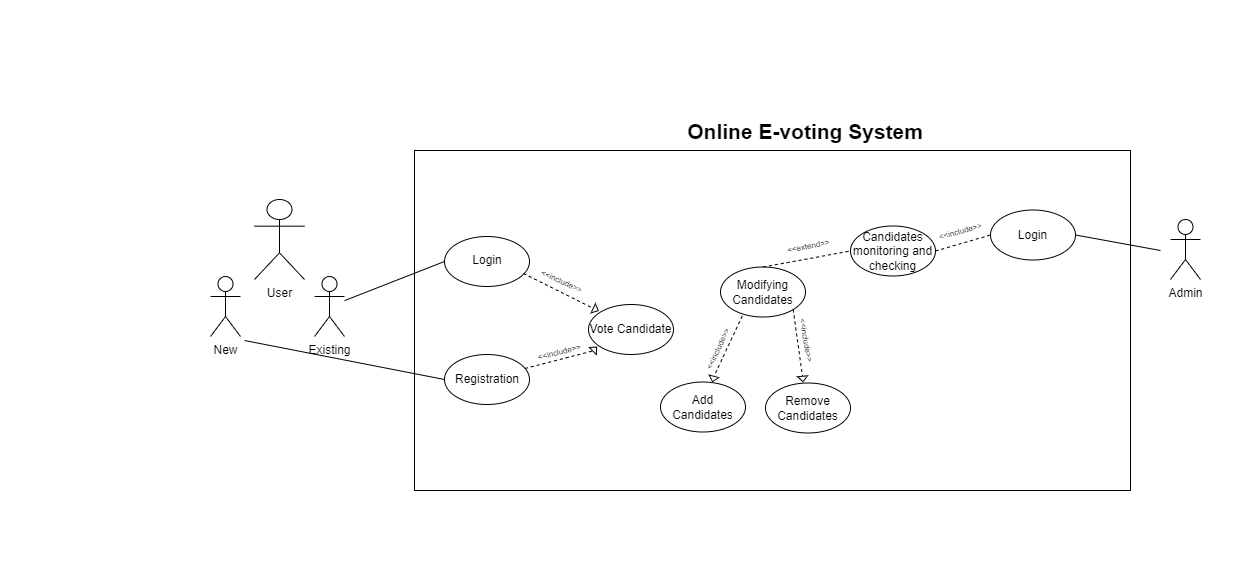

The diagram above was exported from draw.io. Its source (the exported page's mxGraphModel, read from the mxfile embedded in the PNG):
<mxGraphModel dx="1219" dy="713" grid="1" gridSize="10" guides="1" tooltips="1" connect="1" arrows="1" fold="1" page="1" pageScale="1" pageWidth="413" pageHeight="291" math="0" shadow="0">
  <root>
    <mxCell id="0" />
    <mxCell id="1" parent="0" />
    <mxCell id="8CDFeON-u1mWnq3MpQ3P-1" value="User&lt;br&gt;" style="shape=umlActor;verticalLabelPosition=bottom;verticalAlign=top;html=1;outlineConnect=0;" parent="1" vertex="1">
      <mxGeometry x="254" y="199" width="50" height="80" as="geometry" />
    </mxCell>
    <mxCell id="8CDFeON-u1mWnq3MpQ3P-2" value="Admin" style="shape=umlActor;verticalLabelPosition=bottom;verticalAlign=top;html=1;outlineConnect=0;" parent="1" vertex="1">
      <mxGeometry x="1170" y="219" width="30" height="60" as="geometry" />
    </mxCell>
    <mxCell id="8CDFeON-u1mWnq3MpQ3P-3" value="" style="rounded=0;whiteSpace=wrap;html=1;" parent="1" vertex="1">
      <mxGeometry x="414" y="150" width="716" height="340" as="geometry" />
    </mxCell>
    <mxCell id="8CDFeON-u1mWnq3MpQ3P-4" value="" style="ellipse;whiteSpace=wrap;html=1;" parent="1" vertex="1">
      <mxGeometry x="444" y="354" width="85" height="50" as="geometry" />
    </mxCell>
    <mxCell id="8CDFeON-u1mWnq3MpQ3P-5" value="Registration" style="text;html=1;strokeColor=none;fillColor=none;align=center;verticalAlign=middle;whiteSpace=wrap;rounded=0;" parent="1" vertex="1">
      <mxGeometry x="457.5" y="364" width="60" height="30" as="geometry" />
    </mxCell>
    <mxCell id="8CDFeON-u1mWnq3MpQ3P-6" value="" style="ellipse;whiteSpace=wrap;html=1;" parent="1" vertex="1">
      <mxGeometry x="444" y="236" width="85" height="50" as="geometry" />
    </mxCell>
    <mxCell id="8CDFeON-u1mWnq3MpQ3P-7" value="Login" style="text;html=1;strokeColor=none;fillColor=none;align=center;verticalAlign=middle;whiteSpace=wrap;rounded=0;" parent="1" vertex="1">
      <mxGeometry x="456.5" y="245" width="60" height="30" as="geometry" />
    </mxCell>
    <mxCell id="8CDFeON-u1mWnq3MpQ3P-14" value="New" style="shape=umlActor;verticalLabelPosition=bottom;verticalAlign=top;html=1;outlineConnect=0;" parent="1" vertex="1">
      <mxGeometry x="210" y="276" width="30" height="60" as="geometry" />
    </mxCell>
    <mxCell id="8CDFeON-u1mWnq3MpQ3P-15" value="Existing" style="shape=umlActor;verticalLabelPosition=bottom;verticalAlign=top;html=1;outlineConnect=0;" parent="1" vertex="1">
      <mxGeometry x="314" y="276" width="30" height="60" as="geometry" />
    </mxCell>
    <mxCell id="8CDFeON-u1mWnq3MpQ3P-16" value="" style="endArrow=none;html=1;rounded=0;exitX=0;exitY=0.5;exitDx=0;exitDy=0;" parent="1" source="8CDFeON-u1mWnq3MpQ3P-6" target="8CDFeON-u1mWnq3MpQ3P-15" edge="1">
      <mxGeometry width="50" height="50" relative="1" as="geometry">
        <mxPoint x="492" y="301" as="sourcePoint" />
        <mxPoint x="354" y="317" as="targetPoint" />
      </mxGeometry>
    </mxCell>
    <mxCell id="8CDFeON-u1mWnq3MpQ3P-18" value="" style="endArrow=none;html=1;rounded=0;exitX=0;exitY=0.5;exitDx=0;exitDy=0;" parent="1" source="8CDFeON-u1mWnq3MpQ3P-4" edge="1">
      <mxGeometry width="50" height="50" relative="1" as="geometry">
        <mxPoint x="502.20977992695566" y="400.4635567998165" as="sourcePoint" />
        <mxPoint x="244" y="340" as="targetPoint" />
      </mxGeometry>
    </mxCell>
    <mxCell id="J2TshRFs6XhjeJTlB_OI-8" value="Add Candidates" style="ellipse;whiteSpace=wrap;html=1;" parent="1" vertex="1">
      <mxGeometry x="660" y="381.5" width="85" height="50" as="geometry" />
    </mxCell>
    <mxCell id="J2TshRFs6XhjeJTlB_OI-9" value="Remove Candidates" style="ellipse;whiteSpace=wrap;html=1;" parent="1" vertex="1">
      <mxGeometry x="765" y="382.5" width="85" height="50" as="geometry" />
    </mxCell>
    <mxCell id="J2TshRFs6XhjeJTlB_OI-10" value="Vote Candidate" style="ellipse;whiteSpace=wrap;html=1;" parent="1" vertex="1">
      <mxGeometry x="588" y="304" width="85" height="50" as="geometry" />
    </mxCell>
    <mxCell id="J2TshRFs6XhjeJTlB_OI-13" value="Modifying&lt;br&gt;Candidates" style="ellipse;whiteSpace=wrap;html=1;" parent="1" vertex="1">
      <mxGeometry x="720" y="266.5" width="85" height="50" as="geometry" />
    </mxCell>
    <mxCell id="J2TshRFs6XhjeJTlB_OI-14" value="Candidates monitoring and checking" style="ellipse;whiteSpace=wrap;html=1;" parent="1" vertex="1">
      <mxGeometry x="850" y="225.5" width="85" height="50" as="geometry" />
    </mxCell>
    <mxCell id="J2TshRFs6XhjeJTlB_OI-18" value="&lt;font style=&quot;font-size: 8px;&quot;&gt;&amp;lt;&amp;lt;include&amp;gt;&amp;gt;&lt;/font&gt;" style="text;html=1;strokeColor=none;fillColor=none;align=center;verticalAlign=middle;whiteSpace=wrap;rounded=0;rotation=25;" parent="1" vertex="1">
      <mxGeometry x="532" y="265" width="59.5" height="30" as="geometry" />
    </mxCell>
    <mxCell id="J2TshRFs6XhjeJTlB_OI-22" value="&lt;font style=&quot;font-size: 8px;&quot;&gt;&amp;lt;&amp;lt;include&amp;gt;&amp;gt;&lt;/font&gt;" style="text;html=1;strokeColor=none;fillColor=none;align=center;verticalAlign=middle;whiteSpace=wrap;rounded=0;rotation=-14.2;" parent="1" vertex="1">
      <mxGeometry x="528.5" y="336" width="59.5" height="30" as="geometry" />
    </mxCell>
    <mxCell id="J2TshRFs6XhjeJTlB_OI-27" value="" style="endArrow=none;dashed=1;html=1;rounded=0;exitX=0.5;exitY=0;exitDx=0;exitDy=0;verticalAlign=middle;entryX=0;entryY=0.5;entryDx=0;entryDy=0;" parent="1" target="J2TshRFs6XhjeJTlB_OI-26" edge="1">
      <mxGeometry width="50" height="50" relative="1" as="geometry">
        <mxPoint x="524.5" y="368" as="sourcePoint" />
        <mxPoint x="525" y="300" as="targetPoint" />
      </mxGeometry>
    </mxCell>
    <mxCell id="J2TshRFs6XhjeJTlB_OI-26" value="" style="triangle;whiteSpace=wrap;html=1;rotation=-45;" parent="1" vertex="1">
      <mxGeometry x="591.5" y="343.5" width="5.5" height="10" as="geometry" />
    </mxCell>
    <mxCell id="J2TshRFs6XhjeJTlB_OI-29" value="" style="endArrow=none;dashed=1;html=1;rounded=0;entryX=0;entryY=0.5;entryDx=0;entryDy=0;" parent="1" target="J2TshRFs6XhjeJTlB_OI-28" edge="1">
      <mxGeometry width="50" height="50" relative="1" as="geometry">
        <mxPoint x="523" y="273" as="sourcePoint" />
        <mxPoint x="600" y="311" as="targetPoint" />
      </mxGeometry>
    </mxCell>
    <mxCell id="J2TshRFs6XhjeJTlB_OI-28" value="" style="triangle;whiteSpace=wrap;html=1;rotation=25;" parent="1" vertex="1">
      <mxGeometry x="592.5" y="304" width="5.5" height="10" as="geometry" />
    </mxCell>
    <mxCell id="J2TshRFs6XhjeJTlB_OI-39" value="&lt;font style=&quot;font-size: 8px;&quot;&gt;&amp;lt;&amp;lt;include&amp;gt;&amp;gt;&lt;/font&gt;" style="text;html=1;strokeColor=none;fillColor=none;align=center;verticalAlign=middle;whiteSpace=wrap;rounded=0;rotation=-65;" parent="1" vertex="1">
      <mxGeometry x="686.5" y="333.5" width="59.5" height="30" as="geometry" />
    </mxCell>
    <mxCell id="J2TshRFs6XhjeJTlB_OI-40" value="" style="endArrow=none;dashed=1;html=1;rounded=0;exitX=0.256;exitY=0.98;exitDx=0;exitDy=0;verticalAlign=middle;entryX=0;entryY=0.5;entryDx=0;entryDy=0;exitPerimeter=0;" parent="1" source="J2TshRFs6XhjeJTlB_OI-13" target="J2TshRFs6XhjeJTlB_OI-41" edge="1">
      <mxGeometry width="50" height="50" relative="1" as="geometry">
        <mxPoint x="728.5" y="382.5" as="sourcePoint" />
        <mxPoint x="728.5" y="314.5" as="targetPoint" />
      </mxGeometry>
    </mxCell>
    <mxCell id="J2TshRFs6XhjeJTlB_OI-41" value="" style="triangle;whiteSpace=wrap;html=1;rotation=105;" parent="1" vertex="1">
      <mxGeometry x="710" y="373.5" width="5.5" height="10" as="geometry" />
    </mxCell>
    <mxCell id="J2TshRFs6XhjeJTlB_OI-45" value="&lt;font style=&quot;font-size: 8px;&quot;&gt;&amp;lt;&amp;lt;include&amp;gt;&amp;gt;&lt;/font&gt;" style="text;html=1;strokeColor=none;fillColor=none;align=center;verticalAlign=middle;whiteSpace=wrap;rounded=0;rotation=80;" parent="1" vertex="1">
      <mxGeometry x="777.75" y="324.5" width="59.5" height="30" as="geometry" />
    </mxCell>
    <mxCell id="J2TshRFs6XhjeJTlB_OI-46" value="" style="endArrow=none;dashed=1;html=1;rounded=0;exitX=1;exitY=1;exitDx=0;exitDy=0;verticalAlign=middle;entryX=0;entryY=0.5;entryDx=0;entryDy=0;" parent="1" source="J2TshRFs6XhjeJTlB_OI-13" target="J2TshRFs6XhjeJTlB_OI-47" edge="1">
      <mxGeometry width="50" height="50" relative="1" as="geometry">
        <mxPoint x="793" y="380.5" as="sourcePoint" />
        <mxPoint x="793" y="312.5" as="targetPoint" />
      </mxGeometry>
    </mxCell>
    <mxCell id="J2TshRFs6XhjeJTlB_OI-47" value="" style="triangle;whiteSpace=wrap;html=1;rotation=85;" parent="1" vertex="1">
      <mxGeometry x="799.5" y="373.5" width="5.5" height="10" as="geometry" />
    </mxCell>
    <mxCell id="J2TshRFs6XhjeJTlB_OI-48" value="&lt;font style=&quot;font-size: 21px;&quot;&gt;&lt;b style=&quot;font-size: 21px;&quot;&gt;Online E-voting System&amp;nbsp;&lt;/b&gt;&lt;/font&gt;" style="text;html=1;strokeColor=none;fillColor=none;align=center;verticalAlign=middle;whiteSpace=wrap;rounded=0;fontSize=21;" parent="1" vertex="1">
      <mxGeometry x="654.5" y="116" width="306" height="30" as="geometry" />
    </mxCell>
    <mxCell id="_BWUjgoCgBu-QcFGVdE1-7" value="" style="endArrow=none;html=1;rounded=0;exitX=1;exitY=0.5;exitDx=0;exitDy=0;" parent="1" source="cnKAH6qQ_fgvNYsG1Vkx-4" edge="1">
      <mxGeometry width="50" height="50" relative="1" as="geometry">
        <mxPoint x="1010" y="402" as="sourcePoint" />
        <mxPoint x="1160" y="250" as="targetPoint" />
      </mxGeometry>
    </mxCell>
    <mxCell id="cnKAH6qQ_fgvNYsG1Vkx-2" value="" style="endArrow=none;dashed=1;html=1;rounded=0;entryX=0;entryY=0.5;entryDx=0;entryDy=0;exitX=0.5;exitY=0;exitDx=0;exitDy=0;" edge="1" parent="1" source="J2TshRFs6XhjeJTlB_OI-13" target="J2TshRFs6XhjeJTlB_OI-14">
      <mxGeometry width="50" height="50" relative="1" as="geometry">
        <mxPoint x="782.5" y="266.5" as="sourcePoint" />
        <mxPoint x="832.5" y="216.5" as="targetPoint" />
      </mxGeometry>
    </mxCell>
    <mxCell id="cnKAH6qQ_fgvNYsG1Vkx-3" value="&lt;font style=&quot;font-size: 8px;&quot;&gt;&amp;lt;&amp;lt;extend&amp;gt;&amp;gt;&lt;/font&gt;" style="text;html=1;strokeColor=none;fillColor=none;align=center;verticalAlign=middle;whiteSpace=wrap;rounded=0;rotation=-11.2;" vertex="1" parent="1">
      <mxGeometry x="777.75" y="229.5" width="59.5" height="30" as="geometry" />
    </mxCell>
    <mxCell id="cnKAH6qQ_fgvNYsG1Vkx-4" value="Login" style="ellipse;whiteSpace=wrap;html=1;" vertex="1" parent="1">
      <mxGeometry x="990" y="209.5" width="85" height="50" as="geometry" />
    </mxCell>
    <mxCell id="cnKAH6qQ_fgvNYsG1Vkx-5" value="" style="endArrow=none;dashed=1;html=1;rounded=0;entryX=0;entryY=0.5;entryDx=0;entryDy=0;exitX=1;exitY=0.5;exitDx=0;exitDy=0;" edge="1" parent="1" source="J2TshRFs6XhjeJTlB_OI-14" target="cnKAH6qQ_fgvNYsG1Vkx-4">
      <mxGeometry width="50" height="50" relative="1" as="geometry">
        <mxPoint x="930" y="225.5" as="sourcePoint" />
        <mxPoint x="980" y="175.5" as="targetPoint" />
      </mxGeometry>
    </mxCell>
    <mxCell id="cnKAH6qQ_fgvNYsG1Vkx-6" value="&lt;font style=&quot;font-size: 8px;&quot;&gt;&amp;lt;&amp;lt;include&amp;gt;&amp;gt;&lt;/font&gt;" style="text;html=1;strokeColor=none;fillColor=none;align=center;verticalAlign=middle;whiteSpace=wrap;rounded=0;rotation=-15.5;" vertex="1" parent="1">
      <mxGeometry x="930" y="215" width="59.5" height="30" as="geometry" />
    </mxCell>
  </root>
</mxGraphModel>